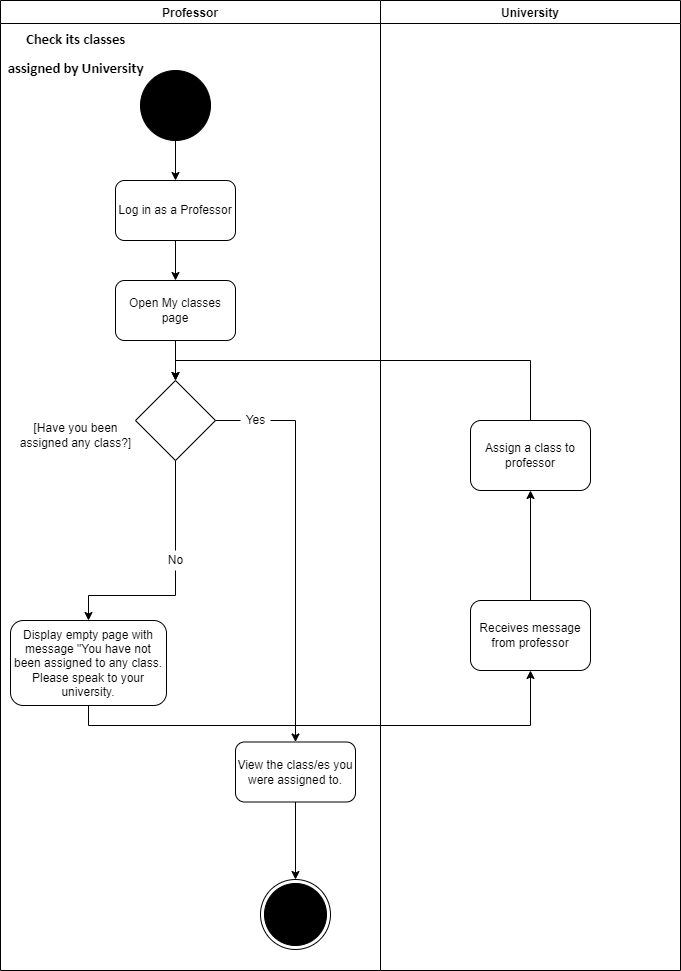

The diagram above was exported from draw.io. Its source (the exported page's mxGraphModel, read from the mxfile embedded in the PNG):
<mxGraphModel dx="868" dy="425" grid="1" gridSize="10" guides="1" tooltips="1" connect="1" arrows="1" fold="1" page="1" pageScale="1" pageWidth="850" pageHeight="1100" background="none" math="0" shadow="0">
  <root>
    <mxCell id="0" />
    <mxCell id="1" parent="0" />
    <mxCell id="uTbx810NSTLI75PzrehZ-1" value="University" style="swimlane;" vertex="1" parent="1">
      <mxGeometry x="870" y="340" width="300" height="970" as="geometry" />
    </mxCell>
    <mxCell id="XLOxhvnP5PT8cX2G7Bgr-9" style="edgeStyle=orthogonalEdgeStyle;rounded=0;orthogonalLoop=1;jettySize=auto;html=1;exitX=0.5;exitY=0;exitDx=0;exitDy=0;entryX=0.5;entryY=1;entryDx=0;entryDy=0;" edge="1" parent="uTbx810NSTLI75PzrehZ-1" source="XLOxhvnP5PT8cX2G7Bgr-3" target="XLOxhvnP5PT8cX2G7Bgr-8">
      <mxGeometry relative="1" as="geometry" />
    </mxCell>
    <mxCell id="XLOxhvnP5PT8cX2G7Bgr-3" value="Receives message from professor" style="rounded=1;whiteSpace=wrap;html=1;" vertex="1" parent="uTbx810NSTLI75PzrehZ-1">
      <mxGeometry x="90" y="600" width="120" height="70" as="geometry" />
    </mxCell>
    <mxCell id="XLOxhvnP5PT8cX2G7Bgr-8" value="Assign a class to professor" style="rounded=1;whiteSpace=wrap;html=1;" vertex="1" parent="uTbx810NSTLI75PzrehZ-1">
      <mxGeometry x="90" y="420" width="120" height="70" as="geometry" />
    </mxCell>
    <mxCell id="uTbx810NSTLI75PzrehZ-10" value="Professor" style="swimlane;" vertex="1" parent="1">
      <mxGeometry x="490" y="340" width="380" height="970" as="geometry" />
    </mxCell>
    <mxCell id="FiLcRMb4WT0aIcTpKiW8-4" value="&lt;h1&gt;&lt;span style=&quot;font-size: 11.0pt ; line-height: 107% ; font-family: &amp;#34;calibri&amp;#34; , sans-serif&quot;&gt;Check its classes&lt;br/&gt;assigned by University&lt;/span&gt;&lt;br&gt;&lt;/h1&gt;" style="text;html=1;align=center;verticalAlign=middle;resizable=0;points=[];autosize=1;strokeColor=none;fillColor=none;" vertex="1" parent="uTbx810NSTLI75PzrehZ-10">
      <mxGeometry y="10" width="150" height="80" as="geometry" />
    </mxCell>
    <mxCell id="FiLcRMb4WT0aIcTpKiW8-3" value="" style="ellipse;whiteSpace=wrap;html=1;aspect=fixed;fillColor=#000000;" vertex="1" parent="uTbx810NSTLI75PzrehZ-10">
      <mxGeometry x="140" y="70" width="70" height="70" as="geometry" />
    </mxCell>
    <mxCell id="FiLcRMb4WT0aIcTpKiW8-25" style="edgeStyle=orthogonalEdgeStyle;rounded=0;orthogonalLoop=1;jettySize=auto;html=1;exitX=0.5;exitY=1;exitDx=0;exitDy=0;" edge="1" parent="uTbx810NSTLI75PzrehZ-10" source="FiLcRMb4WT0aIcTpKiW8-6" target="FiLcRMb4WT0aIcTpKiW8-10">
      <mxGeometry relative="1" as="geometry" />
    </mxCell>
    <mxCell id="FiLcRMb4WT0aIcTpKiW8-6" value="Log in as a Professor" style="rounded=1;whiteSpace=wrap;html=1;fillColor=#FFFFFF;" vertex="1" parent="uTbx810NSTLI75PzrehZ-10">
      <mxGeometry x="115" y="180" width="120" height="60" as="geometry" />
    </mxCell>
    <mxCell id="FiLcRMb4WT0aIcTpKiW8-2" style="edgeStyle=orthogonalEdgeStyle;rounded=0;orthogonalLoop=1;jettySize=auto;html=1;entryX=0.5;entryY=0;entryDx=0;entryDy=0;" edge="1" parent="uTbx810NSTLI75PzrehZ-10" source="FiLcRMb4WT0aIcTpKiW8-3" target="FiLcRMb4WT0aIcTpKiW8-6">
      <mxGeometry relative="1" as="geometry" />
    </mxCell>
    <mxCell id="FiLcRMb4WT0aIcTpKiW8-10" value="Open My classes page" style="rounded=1;whiteSpace=wrap;html=1;" vertex="1" parent="uTbx810NSTLI75PzrehZ-10">
      <mxGeometry x="115" y="280" width="120" height="60" as="geometry" />
    </mxCell>
    <mxCell id="FiLcRMb4WT0aIcTpKiW8-14" value="Display empty page with message &quot;You have not been assigned to any class. Please speak to your university." style="rounded=1;whiteSpace=wrap;html=1;" vertex="1" parent="uTbx810NSTLI75PzrehZ-10">
      <mxGeometry x="10" y="620" width="156" height="85" as="geometry" />
    </mxCell>
    <mxCell id="XLOxhvnP5PT8cX2G7Bgr-5" style="edgeStyle=orthogonalEdgeStyle;rounded=0;orthogonalLoop=1;jettySize=auto;html=1;exitX=1;exitY=0.5;exitDx=0;exitDy=0;startArrow=none;" edge="1" parent="uTbx810NSTLI75PzrehZ-10" source="FiLcRMb4WT0aIcTpKiW8-19" target="FiLcRMb4WT0aIcTpKiW8-12">
      <mxGeometry relative="1" as="geometry">
        <Array as="points">
          <mxPoint x="295" y="420" />
        </Array>
      </mxGeometry>
    </mxCell>
    <mxCell id="FiLcRMb4WT0aIcTpKiW8-17" value="" style="rhombus;whiteSpace=wrap;html=1;" vertex="1" parent="uTbx810NSTLI75PzrehZ-10">
      <mxGeometry x="135" y="380" width="80" height="80" as="geometry" />
    </mxCell>
    <mxCell id="FiLcRMb4WT0aIcTpKiW8-9" style="edgeStyle=orthogonalEdgeStyle;rounded=0;orthogonalLoop=1;jettySize=auto;html=1;entryX=0.5;entryY=0;entryDx=0;entryDy=0;" edge="1" parent="uTbx810NSTLI75PzrehZ-10" source="FiLcRMb4WT0aIcTpKiW8-10" target="FiLcRMb4WT0aIcTpKiW8-17">
      <mxGeometry relative="1" as="geometry" />
    </mxCell>
    <mxCell id="FiLcRMb4WT0aIcTpKiW8-18" value="[&lt;span style=&quot;&quot;&gt;Have you been&lt;br&gt;assigned any class?]&lt;/span&gt;" style="text;html=1;align=center;verticalAlign=middle;resizable=0;points=[];autosize=1;strokeColor=none;fillColor=none;" vertex="1" parent="uTbx810NSTLI75PzrehZ-10">
      <mxGeometry x="10" y="420" width="130" height="30" as="geometry" />
    </mxCell>
    <mxCell id="XLOxhvnP5PT8cX2G7Bgr-2" style="edgeStyle=orthogonalEdgeStyle;rounded=0;orthogonalLoop=1;jettySize=auto;html=1;entryX=0.5;entryY=0;entryDx=0;entryDy=0;" edge="1" parent="uTbx810NSTLI75PzrehZ-10" source="FiLcRMb4WT0aIcTpKiW8-21" target="FiLcRMb4WT0aIcTpKiW8-14">
      <mxGeometry relative="1" as="geometry" />
    </mxCell>
    <mxCell id="FiLcRMb4WT0aIcTpKiW8-21" value="No" style="text;html=1;align=center;verticalAlign=middle;resizable=0;points=[];autosize=1;strokeColor=none;fillColor=none;" vertex="1" parent="uTbx810NSTLI75PzrehZ-10">
      <mxGeometry x="160" y="550" width="30" height="20" as="geometry" />
    </mxCell>
    <mxCell id="FiLcRMb4WT0aIcTpKiW8-22" value="" style="edgeStyle=orthogonalEdgeStyle;rounded=0;orthogonalLoop=1;jettySize=auto;html=1;endArrow=none;" edge="1" parent="uTbx810NSTLI75PzrehZ-10" source="FiLcRMb4WT0aIcTpKiW8-17">
      <mxGeometry relative="1" as="geometry">
        <mxPoint x="164.5" y="525" as="sourcePoint" />
        <mxPoint x="175" y="550" as="targetPoint" />
        <Array as="points">
          <mxPoint x="175" y="550" />
        </Array>
      </mxGeometry>
    </mxCell>
    <mxCell id="XLOxhvnP5PT8cX2G7Bgr-4" style="edgeStyle=orthogonalEdgeStyle;rounded=0;orthogonalLoop=1;jettySize=auto;html=1;exitX=0.5;exitY=1;exitDx=0;exitDy=0;entryX=0.5;entryY=0;entryDx=0;entryDy=0;" edge="1" parent="uTbx810NSTLI75PzrehZ-10" source="FiLcRMb4WT0aIcTpKiW8-12" target="FiLcRMb4WT0aIcTpKiW8-7">
      <mxGeometry relative="1" as="geometry" />
    </mxCell>
    <mxCell id="FiLcRMb4WT0aIcTpKiW8-12" value="View the class/es you were assigned to." style="rounded=1;whiteSpace=wrap;html=1;" vertex="1" parent="uTbx810NSTLI75PzrehZ-10">
      <mxGeometry x="235" y="741.5" width="120" height="60" as="geometry" />
    </mxCell>
    <mxCell id="FiLcRMb4WT0aIcTpKiW8-7" value="" style="ellipse;html=1;shape=endState;fillColor=#000000;strokeColor=#000000;" vertex="1" parent="uTbx810NSTLI75PzrehZ-10">
      <mxGeometry x="260" y="879" width="70" height="70" as="geometry" />
    </mxCell>
    <mxCell id="FiLcRMb4WT0aIcTpKiW8-19" value="Yes" style="text;html=1;align=center;verticalAlign=middle;resizable=0;points=[];autosize=1;strokeColor=none;fillColor=none;" vertex="1" parent="uTbx810NSTLI75PzrehZ-10">
      <mxGeometry x="240" y="410" width="30" height="20" as="geometry" />
    </mxCell>
    <mxCell id="XLOxhvnP5PT8cX2G7Bgr-6" value="" style="edgeStyle=orthogonalEdgeStyle;rounded=0;orthogonalLoop=1;jettySize=auto;html=1;exitX=1;exitY=0.5;exitDx=0;exitDy=0;endArrow=none;" edge="1" parent="uTbx810NSTLI75PzrehZ-10" source="FiLcRMb4WT0aIcTpKiW8-17" target="FiLcRMb4WT0aIcTpKiW8-19">
      <mxGeometry relative="1" as="geometry">
        <mxPoint x="705" y="760" as="sourcePoint" />
        <mxPoint x="785" y="972.5" as="targetPoint" />
      </mxGeometry>
    </mxCell>
    <mxCell id="FiLcRMb4WT0aIcTpKiW8-8" style="edgeStyle=orthogonalEdgeStyle;rounded=0;orthogonalLoop=1;jettySize=auto;html=1;entryX=0.5;entryY=0;entryDx=0;entryDy=0;" edge="1" parent="1">
      <mxGeometry relative="1" as="geometry">
        <mxPoint x="220" y="750" as="targetPoint" />
      </mxGeometry>
    </mxCell>
    <mxCell id="XLOxhvnP5PT8cX2G7Bgr-7" style="edgeStyle=orthogonalEdgeStyle;rounded=0;orthogonalLoop=1;jettySize=auto;html=1;exitX=0.5;exitY=1;exitDx=0;exitDy=0;entryX=0.5;entryY=1;entryDx=0;entryDy=0;" edge="1" parent="1" source="FiLcRMb4WT0aIcTpKiW8-14" target="XLOxhvnP5PT8cX2G7Bgr-3">
      <mxGeometry relative="1" as="geometry" />
    </mxCell>
    <mxCell id="XLOxhvnP5PT8cX2G7Bgr-10" style="edgeStyle=orthogonalEdgeStyle;rounded=0;orthogonalLoop=1;jettySize=auto;html=1;exitX=0.5;exitY=0;exitDx=0;exitDy=0;entryX=0.5;entryY=0;entryDx=0;entryDy=0;" edge="1" parent="1" source="XLOxhvnP5PT8cX2G7Bgr-8" target="FiLcRMb4WT0aIcTpKiW8-17">
      <mxGeometry relative="1" as="geometry" />
    </mxCell>
  </root>
</mxGraphModel>